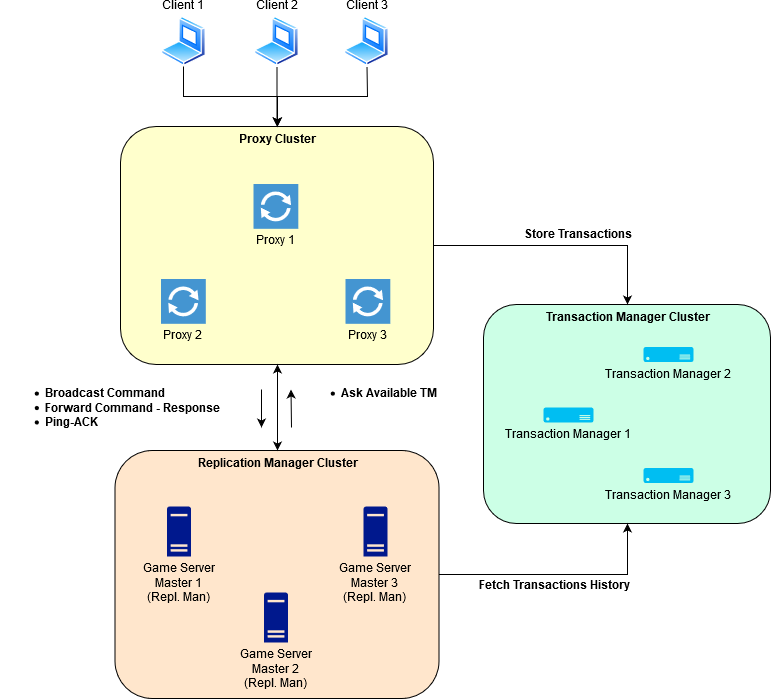

The diagram above was exported from draw.io. Its source (the exported page's mxGraphModel, read from the mxfile embedded in the PNG):
<mxGraphModel dx="1408" dy="777" grid="0" gridSize="10" guides="1" tooltips="1" connect="1" arrows="1" fold="1" page="1" pageScale="1" pageWidth="827" pageHeight="1169" math="0" shadow="0">
  <root>
    <mxCell id="0" />
    <mxCell id="1" parent="0" />
    <mxCell id="2" value="" style="group" vertex="1" connectable="0" parent="1">
      <mxGeometry x="974" y="1425" width="313" height="238" as="geometry" />
    </mxCell>
    <mxCell id="3" value="Proxy Cluster" style="rounded=1;whiteSpace=wrap;html=1;fillColor=#FFFFCC;labelPosition=center;verticalLabelPosition=middle;align=center;verticalAlign=top;fontStyle=1" vertex="1" parent="2">
      <mxGeometry width="313" height="238" as="geometry" />
    </mxCell>
    <mxCell id="4" value="&lt;div&gt;Proxy 1&lt;br&gt;&lt;/div&gt;" style="pointerEvents=1;shadow=0;dashed=0;html=1;strokeColor=none;fillColor=#4495D1;labelPosition=center;verticalLabelPosition=bottom;verticalAlign=top;align=center;outlineConnect=0;shape=mxgraph.veeam.2d.proxy;" vertex="1" parent="2">
      <mxGeometry x="133" y="57.5" width="44.8" height="44.8" as="geometry" />
    </mxCell>
    <mxCell id="5" value="&lt;div&gt;Proxy 2&lt;br&gt;&lt;/div&gt;" style="pointerEvents=1;shadow=0;dashed=0;html=1;strokeColor=none;fillColor=#4495D1;labelPosition=center;verticalLabelPosition=bottom;verticalAlign=top;align=center;outlineConnect=0;shape=mxgraph.veeam.2d.proxy;" vertex="1" parent="2">
      <mxGeometry x="40.5" y="152.5" width="44.8" height="44.8" as="geometry" />
    </mxCell>
    <mxCell id="6" value="&lt;div&gt;Proxy 3&lt;/div&gt;" style="pointerEvents=1;shadow=0;dashed=0;html=1;strokeColor=none;fillColor=#4495D1;labelPosition=center;verticalLabelPosition=bottom;verticalAlign=top;align=center;outlineConnect=0;shape=mxgraph.veeam.2d.proxy;" vertex="1" parent="2">
      <mxGeometry x="225" y="152.5" width="44.8" height="44.8" as="geometry" />
    </mxCell>
    <mxCell id="7" style="edgeStyle=orthogonalEdgeStyle;rounded=0;orthogonalLoop=1;jettySize=auto;html=1;startArrow=none;startFill=0;" edge="1" source="8" target="3" parent="1">
      <mxGeometry relative="1" as="geometry" />
    </mxCell>
    <mxCell id="8" value="Client 1" style="aspect=fixed;perimeter=ellipsePerimeter;html=1;align=center;shadow=0;dashed=0;spacingTop=3;image;image=img/lib/active_directory/laptop_client.svg;verticalAlign=bottom;horizontal=1;labelPosition=center;verticalLabelPosition=top;" vertex="1" parent="1">
      <mxGeometry x="1014.5" y="1315" width="45" height="50" as="geometry" />
    </mxCell>
    <mxCell id="9" style="edgeStyle=orthogonalEdgeStyle;rounded=0;orthogonalLoop=1;jettySize=auto;html=1;startArrow=none;startFill=0;" edge="1" source="10" target="3" parent="1">
      <mxGeometry relative="1" as="geometry" />
    </mxCell>
    <mxCell id="10" value="Client 2" style="aspect=fixed;perimeter=ellipsePerimeter;html=1;align=center;shadow=0;dashed=0;spacingTop=3;image;image=img/lib/active_directory/laptop_client.svg;labelPosition=center;verticalLabelPosition=top;verticalAlign=bottom;" vertex="1" parent="1">
      <mxGeometry x="1108" y="1315" width="45" height="50" as="geometry" />
    </mxCell>
    <mxCell id="11" style="edgeStyle=orthogonalEdgeStyle;rounded=0;orthogonalLoop=1;jettySize=auto;html=1;startArrow=none;startFill=0;" edge="1" source="12" target="3" parent="1">
      <mxGeometry relative="1" as="geometry" />
    </mxCell>
    <mxCell id="12" value="Client 3" style="aspect=fixed;perimeter=ellipsePerimeter;html=1;align=center;shadow=0;dashed=0;spacingTop=3;image;image=img/lib/active_directory/laptop_client.svg;labelPosition=center;verticalLabelPosition=top;verticalAlign=bottom;" vertex="1" parent="1">
      <mxGeometry x="1198" y="1315" width="45" height="50" as="geometry" />
    </mxCell>
    <mxCell id="13" value="" style="group" vertex="1" connectable="0" parent="1">
      <mxGeometry x="968.5" y="1749" width="324" height="248" as="geometry" />
    </mxCell>
    <mxCell id="14" value="Replication Manager Cluster" style="rounded=1;whiteSpace=wrap;html=1;labelPosition=center;verticalLabelPosition=middle;align=center;verticalAlign=top;fontStyle=1;fillColor=#FFE6CC;" vertex="1" parent="13">
      <mxGeometry width="324" height="248" as="geometry" />
    </mxCell>
    <mxCell id="15" value="&lt;div&gt;Game Server&lt;/div&gt;&lt;div&gt;Master 1&lt;br&gt;&lt;/div&gt;&lt;div&gt;(Repl. Man)&lt;br&gt;&lt;/div&gt;" style="aspect=fixed;pointerEvents=1;shadow=0;dashed=0;html=1;strokeColor=none;labelPosition=center;verticalLabelPosition=bottom;verticalAlign=top;align=center;fillColor=#00188D;shape=mxgraph.mscae.enterprise.server_generic" vertex="1" parent="13">
      <mxGeometry x="52" y="56" width="24" height="50" as="geometry" />
    </mxCell>
    <mxCell id="16" value="&lt;div&gt;Game Server&lt;/div&gt;&lt;div&gt;Master 3&lt;br&gt;&lt;div&gt;(Repl. Man)&lt;br&gt;&lt;/div&gt;&lt;/div&gt;" style="aspect=fixed;pointerEvents=1;shadow=0;dashed=0;html=1;strokeColor=none;labelPosition=center;verticalLabelPosition=bottom;verticalAlign=top;align=center;fillColor=#00188D;shape=mxgraph.mscae.enterprise.server_generic" vertex="1" parent="13">
      <mxGeometry x="248.5" y="56" width="24" height="50" as="geometry" />
    </mxCell>
    <mxCell id="17" value="&lt;div&gt;Game Server&lt;/div&gt;&lt;div&gt;Master 2&lt;br&gt;&lt;div&gt;(Repl. Man)&lt;br&gt;&lt;/div&gt;&lt;/div&gt;" style="aspect=fixed;pointerEvents=1;shadow=0;dashed=0;html=1;strokeColor=none;labelPosition=center;verticalLabelPosition=bottom;verticalAlign=top;align=center;fillColor=#00188D;shape=mxgraph.mscae.enterprise.server_generic" vertex="1" parent="13">
      <mxGeometry x="149" y="142" width="24" height="50" as="geometry" />
    </mxCell>
    <mxCell id="18" style="edgeStyle=orthogonalEdgeStyle;rounded=0;orthogonalLoop=1;jettySize=auto;html=1;entryX=0.5;entryY=0;entryDx=0;entryDy=0;startArrow=classic;startFill=1;" edge="1" source="3" target="14" parent="1">
      <mxGeometry relative="1" as="geometry" />
    </mxCell>
    <mxCell id="19" value="" style="group" vertex="1" connectable="0" parent="1">
      <mxGeometry x="1337" y="1603" width="287" height="219" as="geometry" />
    </mxCell>
    <mxCell id="20" value="Transaction Manager Cluster" style="rounded=1;whiteSpace=wrap;html=1;fillColor=#CCFFE6;labelPosition=center;verticalLabelPosition=middle;align=center;verticalAlign=top;fontStyle=1" vertex="1" parent="19">
      <mxGeometry width="287" height="219" as="geometry" />
    </mxCell>
    <mxCell id="21" value="Transaction Manager 1" style="verticalLabelPosition=bottom;html=1;verticalAlign=top;align=center;strokeColor=none;fillColor=#00BEF2;shape=mxgraph.azure.server;labelPosition=center;" vertex="1" parent="19">
      <mxGeometry x="60" y="103" width="50" height="15" as="geometry" />
    </mxCell>
    <mxCell id="22" value="Transaction Manager 2" style="verticalLabelPosition=bottom;html=1;verticalAlign=top;align=center;strokeColor=none;fillColor=#00BEF2;shape=mxgraph.azure.server;labelPosition=center;" vertex="1" parent="19">
      <mxGeometry x="160" y="42.5" width="50" height="15" as="geometry" />
    </mxCell>
    <mxCell id="23" value="Transaction Manager 3" style="verticalLabelPosition=bottom;html=1;verticalAlign=top;align=center;strokeColor=none;fillColor=#00BEF2;shape=mxgraph.azure.server;labelPosition=center;" vertex="1" parent="19">
      <mxGeometry x="160" y="163.5" width="50" height="15" as="geometry" />
    </mxCell>
    <mxCell id="24" style="edgeStyle=orthogonalEdgeStyle;rounded=0;orthogonalLoop=1;jettySize=auto;html=1;entryX=0.5;entryY=0;entryDx=0;entryDy=0;startArrow=none;startFill=0;verticalAlign=bottom;labelPosition=center;verticalLabelPosition=top;align=center;" edge="1" source="3" target="20" parent="1">
      <mxGeometry relative="1" as="geometry" />
    </mxCell>
    <mxCell id="25" value="&lt;b&gt;Store Transactions&lt;br&gt;&lt;/b&gt;" style="text;html=1;align=center;verticalAlign=middle;resizable=0;points=[];;labelBackgroundColor=#ffffff;" vertex="1" connectable="0" parent="24">
      <mxGeometry x="0.0909" relative="1" as="geometry">
        <mxPoint x="6.5" y="-11" as="offset" />
      </mxGeometry>
    </mxCell>
    <mxCell id="26" style="edgeStyle=orthogonalEdgeStyle;rounded=0;orthogonalLoop=1;jettySize=auto;html=1;entryX=0.5;entryY=1;entryDx=0;entryDy=0;startArrow=none;startFill=0;" edge="1" source="14" target="20" parent="1">
      <mxGeometry relative="1" as="geometry" />
    </mxCell>
    <mxCell id="27" value="&lt;b&gt;Fetch Transactions History&lt;br&gt;&lt;/b&gt;" style="text;html=1;align=center;verticalAlign=middle;resizable=0;points=[];;labelBackgroundColor=#ffffff;" vertex="1" connectable="0" parent="26">
      <mxGeometry x="-0.0522" y="-2" relative="1" as="geometry">
        <mxPoint x="2" y="9" as="offset" />
      </mxGeometry>
    </mxCell>
    <mxCell id="28" value="&lt;div align=&quot;justify&quot;&gt;&lt;ul&gt;&lt;li&gt;&lt;b&gt;Broadcast Command&lt;/b&gt;&lt;/li&gt;&lt;li&gt;&lt;b&gt;Forward Command - Response&lt;br&gt;&lt;/b&gt;&lt;/li&gt;&lt;li&gt;&lt;b&gt;Ping-ACK&lt;br&gt;&lt;/b&gt;&lt;/li&gt;&lt;/ul&gt;&lt;/div&gt;" style="text;html=1;align=center;verticalAlign=middle;resizable=0;points=[];;autosize=1;" vertex="1" parent="1">
      <mxGeometry x="854" y="1672" width="225" height="70" as="geometry" />
    </mxCell>
    <mxCell id="29" value="&lt;div align=&quot;justify&quot;&gt;&lt;ul&gt;&lt;li&gt;&lt;b&gt;Ask Available TM&lt;/b&gt;&lt;/li&gt;&lt;/ul&gt;&lt;/div&gt;" style="text;html=1;align=right;verticalAlign=middle;resizable=0;points=[];;autosize=1;" vertex="1" parent="1">
      <mxGeometry x="1147" y="1672" width="146" height="42" as="geometry" />
    </mxCell>
    <mxCell id="30" value="" style="endArrow=classic;html=1;" edge="1" parent="1">
      <mxGeometry width="50" height="50" relative="1" as="geometry">
        <mxPoint x="1115" y="1688" as="sourcePoint" />
        <mxPoint x="1115" y="1726" as="targetPoint" />
      </mxGeometry>
    </mxCell>
    <mxCell id="31" value="" style="endArrow=none;html=1;startArrow=classic;startFill=1;endFill=0;" edge="1" parent="1">
      <mxGeometry width="50" height="50" relative="1" as="geometry">
        <mxPoint x="1144.5" y="1688" as="sourcePoint" />
        <mxPoint x="1145" y="1726" as="targetPoint" />
      </mxGeometry>
    </mxCell>
  </root>
</mxGraphModel>